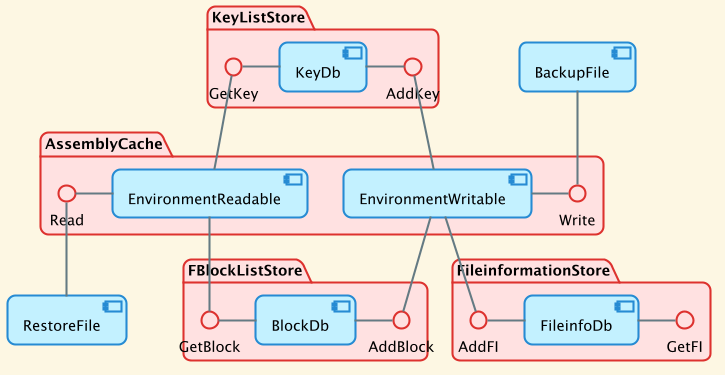

The diagram above was rendered by PlantUML. Its source (embedded in the PNG):
@startuml assemblycache components
!theme sunlust

package "AssemblyCache" {
    [EnvironmentReadable] -left- Read
    Write -left- [EnvironmentWritable]
}
package "KeyListStore" {
    AddKey -left- [KeyDb]
    [KeyDb] -left- GetKey
}
package "FBlockListStore" {
    AddBlock -left- [BlockDb]
    [BlockDb] -left- GetBlock
}
package "FileinformationStore" {
    AddFI - [FileinfoDb]
    [FileinfoDb] - GetFI
}
[BackupFile] -down- Write
[RestoreFile] -up- Read

[EnvironmentWritable] -up- AddKey
[EnvironmentWritable] -down- AddBlock
[EnvironmentWritable] -down- AddFI

[EnvironmentReadable] -up- GetKey
[EnvironmentReadable] -down- GetBlock

@enduml